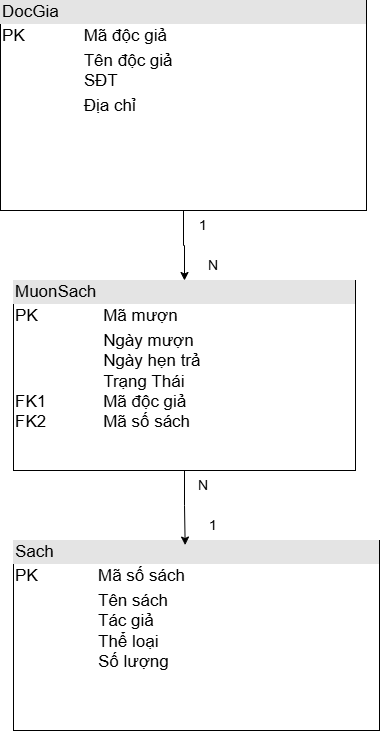

The diagram above was exported from draw.io. Its source (the exported page's mxGraphModel, read from the mxfile embedded in the PNG):
<mxGraphModel dx="919" dy="1331" grid="1" gridSize="10" guides="1" tooltips="1" connect="1" arrows="1" fold="1" page="1" pageScale="1" pageWidth="827" pageHeight="1169" math="0" shadow="0">
  <root>
    <mxCell id="32kfGG7YM_U8FwMV_yuA-0" />
    <mxCell id="32kfGG7YM_U8FwMV_yuA-1" parent="32kfGG7YM_U8FwMV_yuA-0" />
    <mxCell id="MzPmocBoT70vqHS1y-GW-10" edge="1" parent="32kfGG7YM_U8FwMV_yuA-1" source="MzPmocBoT70vqHS1y-GW-0" style="edgeStyle=orthogonalEdgeStyle;rounded=0;orthogonalLoop=1;jettySize=auto;html=1;defaultLabelBackgroundColor=page;labelPadding=0 4;" target="MzPmocBoT70vqHS1y-GW-4" value="">
      <mxGeometry relative="1" as="geometry" />
    </mxCell>
    <mxCell id="MzPmocBoT70vqHS1y-GW-0" parent="32kfGG7YM_U8FwMV_yuA-1" style="verticalAlign=top;align=left;overflow=fill;html=1;whiteSpace=wrap;fontSize=17;" value="&lt;div style=&quot;box-sizing: border-box; width: 100%; background: rgb(228, 228, 228); padding: 2px;&quot;&gt;DocGia&lt;/div&gt;&lt;table style=&quot;width: 100%;&quot; cellpadding=&quot;2&quot; cellspacing=&quot;0&quot;&gt;&lt;tbody&gt;&lt;tr&gt;&lt;td&gt;PK&lt;/td&gt;&lt;td&gt;Mã độc giả&lt;/td&gt;&lt;/tr&gt;&lt;tr&gt;&lt;td&gt;&lt;br&gt;&lt;/td&gt;&lt;td&gt;Tên độc giả&lt;br&gt;SĐT&lt;/td&gt;&lt;/tr&gt;&lt;tr&gt;&lt;td&gt;&lt;/td&gt;&lt;td&gt;Địa chỉ&lt;/td&gt;&lt;/tr&gt;&lt;/tbody&gt;&lt;/table&gt;" vertex="1">
      <mxGeometry height="210" width="366" x="217" y="210" as="geometry" />
    </mxCell>
    <mxCell id="MzPmocBoT70vqHS1y-GW-3" parent="32kfGG7YM_U8FwMV_yuA-1" style="verticalAlign=top;align=left;overflow=fill;html=1;whiteSpace=wrap;fontSize=17;" value="&lt;div style=&quot;box-sizing: border-box; width: 100%; background: rgb(228, 228, 228); padding: 2px;&quot;&gt;Sach&lt;/div&gt;&lt;table style=&quot;width: 100%;&quot; cellpadding=&quot;2&quot; cellspacing=&quot;0&quot;&gt;&lt;tbody&gt;&lt;tr&gt;&lt;td&gt;PK&lt;/td&gt;&lt;td&gt;Mã số sách&lt;/td&gt;&lt;/tr&gt;&lt;tr&gt;&lt;td&gt;&lt;br&gt;&lt;/td&gt;&lt;td&gt;Tên sách&lt;br&gt;Tác giả&lt;br&gt;Thể loại&lt;br&gt;Số lượng&lt;/td&gt;&lt;/tr&gt;&lt;tr&gt;&lt;td&gt;&lt;/td&gt;&lt;td&gt;&lt;br&gt;&lt;/td&gt;&lt;/tr&gt;&lt;/tbody&gt;&lt;/table&gt;" vertex="1">
      <mxGeometry height="190" width="366" x="230" y="750" as="geometry" />
    </mxCell>
    <mxCell id="MzPmocBoT70vqHS1y-GW-4" parent="32kfGG7YM_U8FwMV_yuA-1" style="verticalAlign=top;align=left;overflow=fill;html=1;whiteSpace=wrap;fontSize=17;" value="&lt;div style=&quot;box-sizing: border-box; width: 100%; background: rgb(228, 228, 228); padding: 2px;&quot;&gt;MuonSach&lt;/div&gt;&lt;table style=&quot;width:100%;font-size:1em;&quot; cellpadding=&quot;2&quot; cellspacing=&quot;0&quot;&gt;&lt;tbody&gt;&lt;tr&gt;&lt;td&gt;PK&lt;/td&gt;&lt;td&gt;Mã mượn&lt;br&gt;&lt;/td&gt;&lt;/tr&gt;&lt;tr&gt;&lt;td&gt;&lt;br&gt;&lt;br&gt;&lt;br&gt;FK1&lt;br&gt;FK2&lt;/td&gt;&lt;td&gt;Ngày mượn&lt;br&gt;Ngày hẹn trả&lt;br&gt;Trạng Thái&lt;br&gt;Mã độc giả&lt;br&gt;Mã số sách&lt;/td&gt;&lt;/tr&gt;&lt;/tbody&gt;&lt;/table&gt;" vertex="1">
      <mxGeometry height="190" width="342" x="230" y="490" as="geometry" />
    </mxCell>
    <mxCell id="MzPmocBoT70vqHS1y-GW-11" edge="1" parent="32kfGG7YM_U8FwMV_yuA-1" source="MzPmocBoT70vqHS1y-GW-4" style="edgeStyle=orthogonalEdgeStyle;rounded=0;orthogonalLoop=1;jettySize=auto;html=1;entryX=0.469;entryY=0.024;entryDx=0;entryDy=0;entryPerimeter=0;defaultLabelBackgroundColor=page;labelPadding=0 4;" target="MzPmocBoT70vqHS1y-GW-3">
      <mxGeometry relative="1" as="geometry" />
    </mxCell>
    <mxCell id="MzPmocBoT70vqHS1y-GW-12" parent="32kfGG7YM_U8FwMV_yuA-1" style="text;html=1;whiteSpace=wrap;strokeColor=none;fillColor=none;align=center;verticalAlign=middle;rounded=0;fontSize=14;" value="N" vertex="1">
      <mxGeometry height="30" width="60" x="400" y="460" as="geometry" />
    </mxCell>
    <mxCell id="MzPmocBoT70vqHS1y-GW-13" parent="32kfGG7YM_U8FwMV_yuA-1" style="text;html=1;whiteSpace=wrap;strokeColor=none;fillColor=none;align=center;verticalAlign=middle;rounded=0;fontSize=14;" value="1" vertex="1">
      <mxGeometry height="30" width="60" x="390" y="420" as="geometry" />
    </mxCell>
    <mxCell id="MzPmocBoT70vqHS1y-GW-14" parent="32kfGG7YM_U8FwMV_yuA-1" style="text;html=1;whiteSpace=wrap;strokeColor=none;fillColor=none;align=center;verticalAlign=middle;rounded=0;fontSize=14;" value="1" vertex="1">
      <mxGeometry height="30" width="60" x="400" y="720" as="geometry" />
    </mxCell>
    <mxCell id="MzPmocBoT70vqHS1y-GW-16" parent="32kfGG7YM_U8FwMV_yuA-1" style="text;html=1;whiteSpace=wrap;strokeColor=none;fillColor=none;align=center;verticalAlign=middle;rounded=0;fontSize=14;" value="N" vertex="1">
      <mxGeometry height="30" width="60" x="390" y="680" as="geometry" />
    </mxCell>
  </root>
</mxGraphModel>